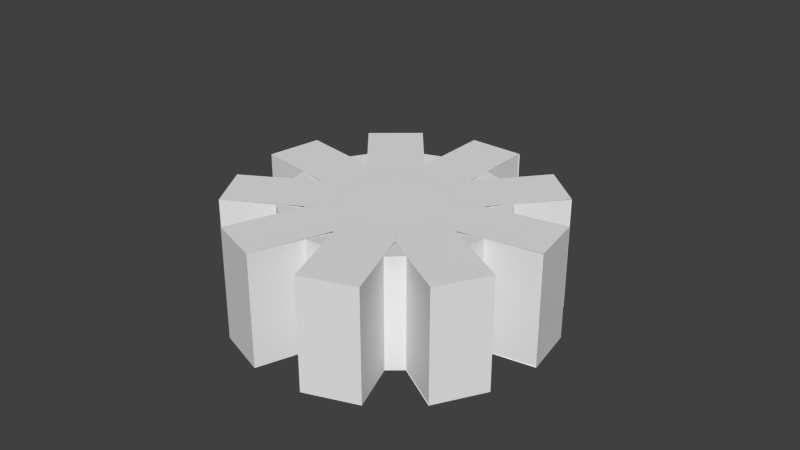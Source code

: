 # Source: gear3.blend  (saved by Blender 2.60.6; exported with 4.5.12 LTS)
import bpy
from mathutils import Matrix  # noqa: F401  (used for matrix-valued properties, if any)

bpy.ops.wm.read_factory_settings(use_empty=True)
scene = bpy.context.scene
scene.name = 'GearScene'

# ---- collections
col_collection_1 = bpy.data.collections.new('Collection 1'); scene.collection.children.link(col_collection_1)

# ---- world
world_world = bpy.data.worlds.new('World'); scene.world = world_world
world_world.color = (0.05088, 0.05088, 0.05088)
world_world.use_sun_shadow = False
world_world.sun_shadow_jitter_overblur = 0.0
world_world.cycles.sampling_method = 'MANUAL'
world_world.cycles.sample_map_resolution = 256

# ---- meshes
me_plane = bpy.data.meshes.new('Plane')
me_plane.from_pydata([(1.282, 0.5977, -0.005985), (0.5977, -1.282, -0.005985), (-1.282, -0.5977, -0.005985), (-0.5977, 1.282, -0.005985)], [], [(0, 3, 2, 1)])
_uv = me_plane.uv_layers.new(name='UVMap')
_uv.uv.foreach_set('vector', [0.375, 0.125, 0.5, 0.125, 0.5, 0.25, 0.375, 0.25])
me_plane.use_remesh_preserve_volume = False
me_plane.use_remesh_preserve_attributes = False
me_plane.use_mirror_vertex_groups = False
me_plane.update()
me_circle_003 = bpy.data.meshes.new('Circle.003')
me_circle_003.from_pydata([(-0.5006, -2.821, -2.023), (0.1629, -1.911, -2.023), (-1.442, -2.479, -2.023), (0.5006, -2.821, -2.023), (-0.5006, -2.821, -2.023), (-0.1727, -1.92, -2.018), (0.1629, -1.911, 0.002502), (-0.1727, -1.92, -0.002502), (-0.5006, -2.821, 0.002502), (-1.442, -2.479, 0.002502), (0.5006, -2.821, 0.002502), (-0.5006, -2.821, 0.002502), (-0.7856, -0.6765, 0.0), (0.1553, -1.019, 0.0), (0.1553, -1.019, -2.0), (-0.7856, -0.6765, -2.0), (1.347, -3.702, 1.0), (-1.347, -3.702, 1.0), (-3.411, -1.97, 1.0), (-3.879, 0.684, 1.0), (-2.532, 3.018, 1.0), (-4.053e-06, 3.939, 1.0), (2.532, 3.018, 1.0), (3.879, 0.684, 1.0), (3.411, -1.97, 1.0), (-0.1727, -1.171, -0.05613), (0.1629, -1.161, -0.05113)], [], [(5, 1, 6, 7), (5, 7, 8, 4), (1, 3, 10, 6), (2, 0, 11, 9), (11, 13, 12, 9), (14, 0, 2, 15), (7, 6, 26, 25)])
_uv = me_circle_003.uv_layers.new(name='UVMap')
_uv.uv.foreach_set('vector', [0.4375, 0.875, 0.375, 0.875, 0.375, 0.75, 0.4375, 0.75, 0.1875, 0.4375, 0.1875, 0.5625, 0.125, 0.5625, 0.125, 0.4375, 0.4375, 0.5625, 0.375, 0.5625, 0.375, 0.4375, 0.4375, 0.4375, 0.1875, 0.875, 0.125, 0.875, 0.125, 0.75, 0.1875, 0.75, 0.75, 0.875, 0.75, 0.6875, 0.8125, 0.6875, 0.8125, 0.875, 0.625, 0.875, 0.625, 0.6875, 0.6875, 0.6875, 0.6875, 0.875, 0.1875, 0.25, 0.125, 0.25, 0.125, 0.125, 0.1875, 0.125])
me_circle_003.use_remesh_preserve_volume = False
me_circle_003.use_remesh_preserve_attributes = False
me_circle_003.use_mirror_vertex_groups = False
me_circle_003.update()

# ---- objects
ob_servo_base = bpy.data.objects.new('Servo Base', None)
ob_gear_center = bpy.data.objects.new('Gear Center', me_plane)
ob_rotator = bpy.data.objects.new('Rotator', None)
ob_gear_teeth = bpy.data.objects.new('Gear Teeth', me_circle_003)

# ---- transforms, parenting, visibility, modifiers, constraints
ob_servo_base.location = (0.0, 0.0, 0.0)
ob_servo_base.rotation_euler = (1.571, 0.0, -6.283)
ob_servo_base.empty_display_type = 'CIRCLE'
ob_servo_base.empty_display_size = 4.0
ob_servo_base.empty_image_offset = (0.0, 0.0)
ob_servo_base.lineart.crease_threshold = 0.0
ob_gear_center.parent = ob_servo_base
ob_gear_center.matrix_parent_inverse = Matrix(((1.0, 3.02e-07, -1.694e-21, 0.0), (-2.28e-14, 7.55e-08, 1.0, 0.0), (3.02e-07, -1.0, 7.55e-08, 0.0), (0.0, 0.0, 0.0, 1.0)))
ob_gear_center.location = (0.0, 0.0, 0.0)
ob_gear_center.lineart.crease_threshold = 0.0
ob_rotator.parent = ob_servo_base
ob_rotator.matrix_parent_inverse = Matrix(((1.0, 3.02e-07, -1.694e-21, 0.0), (-2.28e-14, 7.55e-08, 1.0, 0.0), (3.02e-07, -1.0, 7.55e-08, 0.0), (0.0, 0.0, 0.0, 1.0)))
ob_rotator.location = (0.0, 0.0, 0.0)
ob_rotator.rotation_euler = (0.0, -0.0, -0.6981)
ob_rotator.empty_image_offset = (0.0, 0.0)
ob_rotator.lineart.crease_threshold = 0.0
ob_gear_teeth.parent = ob_servo_base
ob_gear_teeth.matrix_parent_inverse = Matrix(((1.0, 0.0, 0.0, 0.0), (0.0, 7.55e-08, 1.0, 0.0), (0.0, -1.0, 7.55e-08, 0.0), (0.0, 0.0, 0.0, 1.0)))
ob_gear_teeth.location = (0.0, 0.0, 0.0)
ob_gear_teeth.lineart.crease_threshold = 0.0
_m = ob_gear_teeth.modifiers.new('Array', 'ARRAY')
_m.count = 9
_m.constant_offset_displace = (0.0, 0.0, 0.0)
_m.use_relative_offset = False
_m.use_object_offset = True
_m.offset_object = ob_rotator

# ---- collection membership
col_collection_1.objects.link(ob_servo_base)
col_collection_1.objects.link(ob_gear_center)
col_collection_1.objects.link(ob_rotator)
col_collection_1.objects.link(ob_gear_teeth)

# ---- scene / render settings (as saved in the file)
scene.frame_start = 1; scene.frame_end = 250; scene.frame_set(1)
scene.render.engine = 'BLENDER_EEVEE_NEXT'
scene.render.image_settings.color_mode = 'RGB'
scene.render.image_settings.compression = 90
scene.render.resolution_percentage = 50
scene.render.dither_intensity = 0.0
scene.render.bake_margin = 2
scene.render.bake_bias = 0.0
scene.cycles.use_denoising = False
scene.cycles.samples = 10
scene.cycles.sampling_pattern = 'TABULATED_SOBOL'
scene.cycles.light_sampling_threshold = 0.0
scene.cycles.use_adaptive_sampling = False
scene.cycles.use_light_tree = False
scene.cycles.blur_glossy = 0.0
scene.cycles.volume_bounces = 1
scene.cycles.pixel_filter_type = 'GAUSSIAN'
scene.cycles.sample_clamp_indirect = 0.0
scene.view_settings.view_transform = 'Standard'
bpy.context.view_layer.update()

# ---- added for rendering (the .blend has no active camera and no usable light): camera, sun
cam_auto = bpy.data.cameras.new('AutoCamera')
cam_auto.lens = 50.0
cam_auto.sensor_width = 36.0
cam_auto.clip_end = 1000.0
ob_auto_camera = bpy.data.objects.new('AutoCamera', cam_auto)
scene.collection.objects.link(ob_auto_camera)
ob_auto_camera.location = (10.4563, -12.4288, 7.85353)
ob_auto_camera.rotation_euler = (1.09748, -7.21219e-08, 0.694738)
scene.camera = ob_auto_camera
light_auto_sun = bpy.data.lights.new('AutoSun', 'SUN')
light_auto_sun.energy = 3.0
light_auto_sun.angle = 0.0523599
ob_auto_sun = bpy.data.objects.new('AutoSun', light_auto_sun)
scene.collection.objects.link(ob_auto_sun)
ob_auto_sun.rotation_euler = (0.872665, 0.174533, 0.523599)
bpy.context.view_layer.update()
